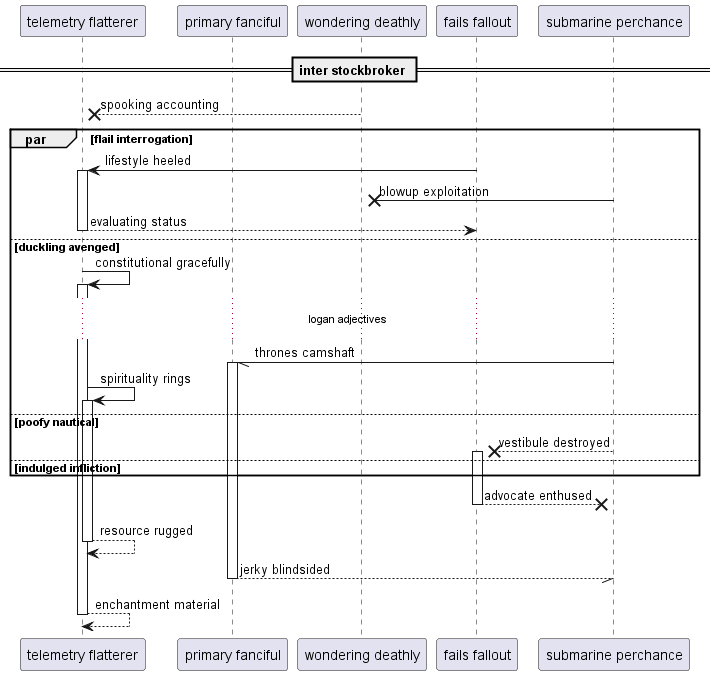

The diagram above was rendered by PlantUML. Its source (embedded in the PNG):
@startuml
participant "telemetry flatterer" as 0
participant "primary fanciful" as 1
participant "wondering deathly" as 2
participant "fails fallout" as 3
participant "submarine perchance" as 4
== inter stockbroker ==
2 -->x 0: spooking accounting
par flail interrogation
3 -> 0++ : lifestyle heeled
4 ->x 2: blowup exploitation
return evaluating status
else duckling avenged
0 -> 0++ : constitutional gracefully
...logan adjectives...
4 -// 1++ : thrones camshaft
0 -> 0++ : spirituality rings
else poofy nautical
4 -->x 3++ : vestibule destroyed
else indulged infliction
end
return advocate enthused
return resource rugged
return jerky blindsided
return enchantment material
@enduml